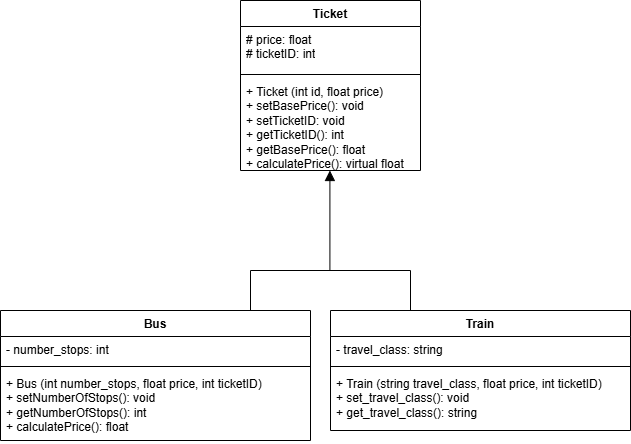

The diagram above was exported from draw.io. Its source (the exported page's mxGraphModel, read from the mxfile embedded in the PNG):
<mxGraphModel dx="646" dy="358" grid="1" gridSize="10" guides="1" tooltips="1" connect="1" arrows="1" fold="1" page="1" pageScale="1" pageWidth="850" pageHeight="1100" math="0" shadow="0">
  <root>
    <mxCell id="0" />
    <mxCell id="1" parent="0" />
    <mxCell id="vjcdQnKwUC5NwHq4FUmI-1" value="Ticket" style="swimlane;fontStyle=1;align=center;verticalAlign=top;childLayout=stackLayout;horizontal=1;startSize=26;horizontalStack=0;resizeParent=1;resizeParentMax=0;resizeLast=0;collapsible=1;marginBottom=0;whiteSpace=wrap;html=1;" parent="1" vertex="1">
      <mxGeometry x="320" y="40" width="180" height="170" as="geometry" />
    </mxCell>
    <mxCell id="vjcdQnKwUC5NwHq4FUmI-2" value="# price: float&lt;div&gt;# ticketID: int&lt;/div&gt;" style="text;strokeColor=none;fillColor=none;align=left;verticalAlign=top;spacingLeft=4;spacingRight=4;overflow=hidden;rotatable=0;points=[[0,0.5],[1,0.5]];portConstraint=eastwest;whiteSpace=wrap;html=1;" parent="vjcdQnKwUC5NwHq4FUmI-1" vertex="1">
      <mxGeometry y="26" width="180" height="44" as="geometry" />
    </mxCell>
    <mxCell id="vjcdQnKwUC5NwHq4FUmI-3" value="" style="line;strokeWidth=1;fillColor=none;align=left;verticalAlign=middle;spacingTop=-1;spacingLeft=3;spacingRight=3;rotatable=0;labelPosition=right;points=[];portConstraint=eastwest;strokeColor=inherit;" parent="vjcdQnKwUC5NwHq4FUmI-1" vertex="1">
      <mxGeometry y="70" width="180" height="8" as="geometry" />
    </mxCell>
    <mxCell id="vjcdQnKwUC5NwHq4FUmI-4" value="+ Ticket (int id, float price)&lt;div&gt;&lt;span style=&quot;background-color: transparent; color: light-dark(rgb(0, 0, 0), rgb(255, 255, 255));&quot;&gt;+ setBasePrice(): void&lt;/span&gt;&lt;div&gt;+ setTicketID: void&lt;/div&gt;&lt;div class=&quot;custom-cursor-default-hover&quot;&gt;+ getTicketID(): int&lt;/div&gt;&lt;div class=&quot;custom-cursor-default-hover&quot;&gt;+ getBasePrice(): float&lt;/div&gt;&lt;div class=&quot;custom-cursor-default-hover&quot;&gt;+ calculatePrice(): virtual float&lt;/div&gt;&lt;/div&gt;" style="text;strokeColor=none;fillColor=none;align=left;verticalAlign=top;spacingLeft=4;spacingRight=4;overflow=hidden;rotatable=0;points=[[0,0.5],[1,0.5]];portConstraint=eastwest;whiteSpace=wrap;html=1;" parent="vjcdQnKwUC5NwHq4FUmI-1" vertex="1">
      <mxGeometry y="78" width="180" height="92" as="geometry" />
    </mxCell>
    <mxCell id="vjcdQnKwUC5NwHq4FUmI-5" value="&lt;div&gt;Bus&lt;/div&gt;" style="swimlane;fontStyle=1;align=center;verticalAlign=top;childLayout=stackLayout;horizontal=1;startSize=26;horizontalStack=0;resizeParent=1;resizeParentMax=0;resizeLast=0;collapsible=1;marginBottom=0;whiteSpace=wrap;html=1;" parent="1" vertex="1">
      <mxGeometry x="80" y="350" width="310" height="130" as="geometry" />
    </mxCell>
    <mxCell id="vjcdQnKwUC5NwHq4FUmI-6" value="- number_stops: int" style="text;strokeColor=none;fillColor=none;align=left;verticalAlign=top;spacingLeft=4;spacingRight=4;overflow=hidden;rotatable=0;points=[[0,0.5],[1,0.5]];portConstraint=eastwest;whiteSpace=wrap;html=1;" parent="vjcdQnKwUC5NwHq4FUmI-5" vertex="1">
      <mxGeometry y="26" width="310" height="26" as="geometry" />
    </mxCell>
    <mxCell id="vjcdQnKwUC5NwHq4FUmI-7" value="" style="line;strokeWidth=1;fillColor=none;align=left;verticalAlign=middle;spacingTop=-1;spacingLeft=3;spacingRight=3;rotatable=0;labelPosition=right;points=[];portConstraint=eastwest;strokeColor=inherit;" parent="vjcdQnKwUC5NwHq4FUmI-5" vertex="1">
      <mxGeometry y="52" width="310" height="8" as="geometry" />
    </mxCell>
    <mxCell id="vjcdQnKwUC5NwHq4FUmI-8" value="&lt;div&gt;+ Bus (int number_stops,&amp;nbsp;&lt;span style=&quot;background-color: transparent; color: light-dark(rgb(0, 0, 0), rgb(255, 255, 255));&quot;&gt;float price, int ticketID&lt;/span&gt;&lt;span style=&quot;background-color: transparent; color: light-dark(rgb(0, 0, 0), rgb(255, 255, 255));&quot;&gt;)&lt;/span&gt;&lt;/div&gt;&lt;div&gt;+ set&lt;span style=&quot;background-color: transparent; color: light-dark(rgb(0, 0, 0), rgb(255, 255, 255));&quot;&gt;NumberOfStops(): void&lt;/span&gt;&lt;/div&gt;+ getNumberOfStops(): int&lt;div&gt;+ calculatePrice(): float&lt;br&gt;&lt;div&gt;&lt;br&gt;&lt;/div&gt;&lt;/div&gt;" style="text;strokeColor=none;fillColor=none;align=left;verticalAlign=top;spacingLeft=4;spacingRight=4;overflow=hidden;rotatable=0;points=[[0,0.5],[1,0.5]];portConstraint=eastwest;whiteSpace=wrap;html=1;" parent="vjcdQnKwUC5NwHq4FUmI-5" vertex="1">
      <mxGeometry y="60" width="310" height="70" as="geometry" />
    </mxCell>
    <mxCell id="vjcdQnKwUC5NwHq4FUmI-9" value="&lt;div&gt;Train&lt;/div&gt;" style="swimlane;fontStyle=1;align=center;verticalAlign=top;childLayout=stackLayout;horizontal=1;startSize=26;horizontalStack=0;resizeParent=1;resizeParentMax=0;resizeLast=0;collapsible=1;marginBottom=0;whiteSpace=wrap;html=1;" parent="1" vertex="1">
      <mxGeometry x="410" y="350" width="300" height="120" as="geometry" />
    </mxCell>
    <mxCell id="vjcdQnKwUC5NwHq4FUmI-10" value="- travel_class: string" style="text;strokeColor=none;fillColor=none;align=left;verticalAlign=top;spacingLeft=4;spacingRight=4;overflow=hidden;rotatable=0;points=[[0,0.5],[1,0.5]];portConstraint=eastwest;whiteSpace=wrap;html=1;" parent="vjcdQnKwUC5NwHq4FUmI-9" vertex="1">
      <mxGeometry y="26" width="300" height="26" as="geometry" />
    </mxCell>
    <mxCell id="vjcdQnKwUC5NwHq4FUmI-11" value="" style="line;strokeWidth=1;fillColor=none;align=left;verticalAlign=middle;spacingTop=-1;spacingLeft=3;spacingRight=3;rotatable=0;labelPosition=right;points=[];portConstraint=eastwest;strokeColor=inherit;" parent="vjcdQnKwUC5NwHq4FUmI-9" vertex="1">
      <mxGeometry y="52" width="300" height="8" as="geometry" />
    </mxCell>
    <mxCell id="vjcdQnKwUC5NwHq4FUmI-12" value="&lt;div&gt;+ Train (string travel_class,&amp;nbsp;&lt;span style=&quot;background-color: transparent; color: light-dark(rgb(0, 0, 0), rgb(255, 255, 255));&quot;&gt;float price, int ticketID&lt;/span&gt;&lt;span style=&quot;background-color: transparent; color: light-dark(rgb(0, 0, 0), rgb(255, 255, 255));&quot;&gt;)&lt;/span&gt;&lt;/div&gt;&lt;div&gt;+ set_travel_class(): void&lt;/div&gt;+ get_travel_class(): string&lt;div&gt;&lt;br&gt;&lt;/div&gt;" style="text;strokeColor=none;fillColor=none;align=left;verticalAlign=top;spacingLeft=4;spacingRight=4;overflow=hidden;rotatable=0;points=[[0,0.5],[1,0.5]];portConstraint=eastwest;whiteSpace=wrap;html=1;" parent="vjcdQnKwUC5NwHq4FUmI-9" vertex="1">
      <mxGeometry y="60" width="300" height="60" as="geometry" />
    </mxCell>
    <mxCell id="lACnZHR5GjQp7gtArCZx-3" value="" style="endArrow=block;endFill=1;html=1;edgeStyle=orthogonalEdgeStyle;align=left;verticalAlign=top;rounded=0;fontSize=12;startSize=8;endSize=8;curved=1;" edge="1" parent="1">
      <mxGeometry x="-1" relative="1" as="geometry">
        <mxPoint x="409.40999999999997" y="310" as="sourcePoint" />
        <mxPoint x="409.40999999999997" y="210" as="targetPoint" />
      </mxGeometry>
    </mxCell>
    <mxCell id="lACnZHR5GjQp7gtArCZx-6" value="" style="endArrow=none;html=1;edgeStyle=orthogonalEdgeStyle;rounded=0;fontSize=12;startSize=8;endSize=8;curved=1;" edge="1" parent="1">
      <mxGeometry relative="1" as="geometry">
        <mxPoint x="330" y="310" as="sourcePoint" />
        <mxPoint x="490" y="310" as="targetPoint" />
      </mxGeometry>
    </mxCell>
    <mxCell id="lACnZHR5GjQp7gtArCZx-9" value="" style="endArrow=none;html=1;edgeStyle=orthogonalEdgeStyle;rounded=0;fontSize=12;startSize=8;endSize=8;curved=1;" edge="1" parent="1">
      <mxGeometry relative="1" as="geometry">
        <mxPoint x="330" y="350" as="sourcePoint" />
        <mxPoint x="330" y="310" as="targetPoint" />
        <Array as="points">
          <mxPoint x="330" y="350" />
        </Array>
      </mxGeometry>
    </mxCell>
    <mxCell id="lACnZHR5GjQp7gtArCZx-11" value="" style="endArrow=none;html=1;edgeStyle=orthogonalEdgeStyle;rounded=0;fontSize=12;startSize=8;endSize=8;curved=1;" edge="1" parent="1">
      <mxGeometry relative="1" as="geometry">
        <mxPoint x="490" y="350" as="sourcePoint" />
        <mxPoint x="490" y="310" as="targetPoint" />
        <Array as="points">
          <mxPoint x="490" y="350" />
        </Array>
      </mxGeometry>
    </mxCell>
  </root>
</mxGraphModel>